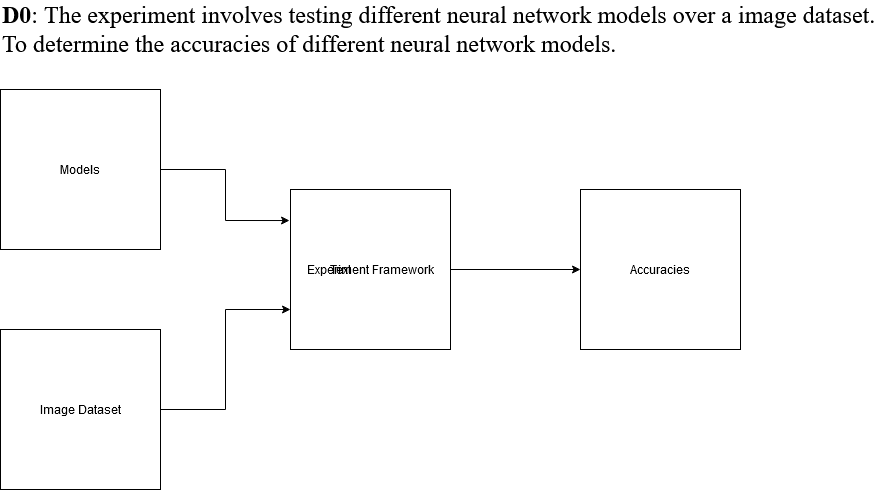

The diagram above was exported from draw.io. Its source (the exported page's mxGraphModel, read from the mxfile embedded in the PNG):
<mxGraphModel dx="1422" dy="791" grid="1" gridSize="10" guides="1" tooltips="1" connect="1" arrows="1" fold="1" page="1" pageScale="1" pageWidth="850" pageHeight="1100" math="0" shadow="0">
  <root>
    <mxCell id="0" />
    <mxCell id="1" parent="0" />
    <mxCell id="FlCL7QX0Y4B1-PVo2V5Q-7" style="edgeStyle=orthogonalEdgeStyle;rounded=0;orthogonalLoop=1;jettySize=auto;html=1;exitX=1;exitY=0.5;exitDx=0;exitDy=0;entryX=0;entryY=0.75;entryDx=0;entryDy=0;" edge="1" parent="1" source="FlCL7QX0Y4B1-PVo2V5Q-2" target="FlCL7QX0Y4B1-PVo2V5Q-4">
      <mxGeometry relative="1" as="geometry" />
    </mxCell>
    <mxCell id="FlCL7QX0Y4B1-PVo2V5Q-2" value="Image Dataset" style="whiteSpace=wrap;html=1;aspect=fixed;" vertex="1" parent="1">
      <mxGeometry x="80" y="470" width="160" height="160" as="geometry" />
    </mxCell>
    <mxCell id="FlCL7QX0Y4B1-PVo2V5Q-6" style="edgeStyle=orthogonalEdgeStyle;rounded=0;orthogonalLoop=1;jettySize=auto;html=1;exitX=1;exitY=0.5;exitDx=0;exitDy=0;entryX=-0.006;entryY=0.194;entryDx=0;entryDy=0;entryPerimeter=0;" edge="1" parent="1" source="FlCL7QX0Y4B1-PVo2V5Q-3" target="FlCL7QX0Y4B1-PVo2V5Q-4">
      <mxGeometry relative="1" as="geometry" />
    </mxCell>
    <mxCell id="FlCL7QX0Y4B1-PVo2V5Q-3" value="Models" style="whiteSpace=wrap;html=1;aspect=fixed;" vertex="1" parent="1">
      <mxGeometry x="80" y="230" width="160" height="160" as="geometry" />
    </mxCell>
    <mxCell id="FlCL7QX0Y4B1-PVo2V5Q-8" style="edgeStyle=orthogonalEdgeStyle;rounded=0;orthogonalLoop=1;jettySize=auto;html=1;exitX=1;exitY=0.5;exitDx=0;exitDy=0;" edge="1" parent="1" source="FlCL7QX0Y4B1-PVo2V5Q-4" target="FlCL7QX0Y4B1-PVo2V5Q-5">
      <mxGeometry relative="1" as="geometry" />
    </mxCell>
    <mxCell id="FlCL7QX0Y4B1-PVo2V5Q-4" value="Experiment Framework" style="whiteSpace=wrap;html=1;aspect=fixed;" vertex="1" parent="1">
      <mxGeometry x="370" y="330" width="160" height="160" as="geometry" />
    </mxCell>
    <mxCell id="FlCL7QX0Y4B1-PVo2V5Q-5" value="Accuracies" style="whiteSpace=wrap;html=1;aspect=fixed;" vertex="1" parent="1">
      <mxGeometry x="660" y="330" width="160" height="160" as="geometry" />
    </mxCell>
    <mxCell id="FlCL7QX0Y4B1-PVo2V5Q-9" value="Text" style="text;html=1;strokeColor=none;fillColor=none;align=center;verticalAlign=middle;whiteSpace=wrap;rounded=0;" vertex="1" parent="1">
      <mxGeometry x="400" y="400" width="40" height="20" as="geometry" />
    </mxCell>
    <mxCell id="FlCL7QX0Y4B1-PVo2V5Q-10" value="&lt;div align=&quot;left&quot;&gt;&lt;font style=&quot;font-size: 24px&quot; face=&quot;Times New Roman&quot;&gt;&lt;b&gt;D0&lt;/b&gt;: The experiment involves testing different neural network models over a image dataset. &lt;br&gt;&lt;/font&gt;&lt;/div&gt;&lt;div align=&quot;left&quot;&gt;&lt;font style=&quot;font-size: 24px&quot; face=&quot;Times New Roman&quot;&gt;To determine the accuracies of different neural network models.&amp;nbsp; &lt;/font&gt;&lt;/div&gt;" style="text;html=1;align=left;verticalAlign=middle;resizable=0;points=[];autosize=1;" vertex="1" parent="1">
      <mxGeometry x="80" y="150" width="890" height="40" as="geometry" />
    </mxCell>
  </root>
</mxGraphModel>